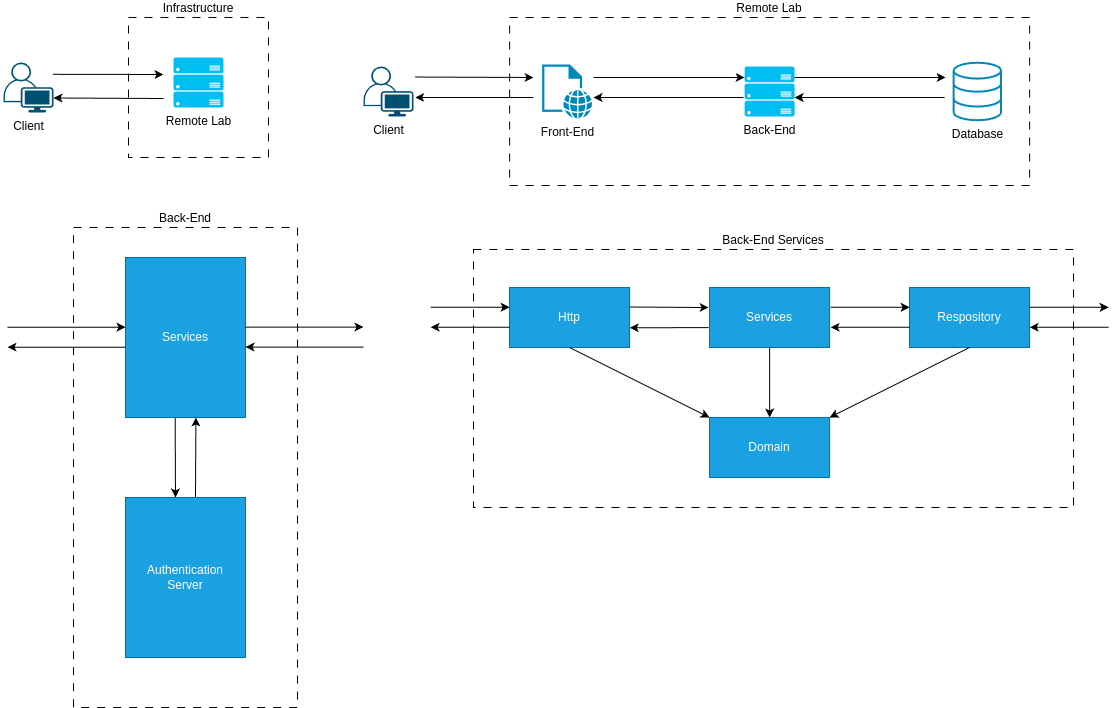

The diagram above was exported from draw.io. Its source (the exported page's mxGraphModel, read from the mxfile embedded in the PNG):
<mxGraphModel dx="697" dy="823" grid="1" gridSize="10" guides="1" tooltips="1" connect="1" arrows="1" fold="1" page="1" pageScale="1" pageWidth="1200" pageHeight="1920" background="none" math="0" shadow="0">
  <root>
    <mxCell id="0" />
    <mxCell id="1" parent="0" />
    <mxCell id="25" value="Remote Lab" style="whiteSpace=wrap;html=1;fillColor=none;dashed=1;dashPattern=8 8;labelPosition=center;verticalLabelPosition=top;align=center;verticalAlign=bottom;" parent="1" vertex="1">
      <mxGeometry x="546.1" y="40" width="520" height="168" as="geometry" />
    </mxCell>
    <mxCell id="11" value="Client" style="points=[[0.35,0,0],[0.98,0.51,0],[1,0.71,0],[0.67,1,0],[0,0.795,0],[0,0.65,0]];verticalLabelPosition=bottom;sketch=0;html=1;verticalAlign=top;aspect=fixed;align=center;pointerEvents=1;shape=mxgraph.cisco19.user;fillColor=light-dark(#005073,#0089B6);strokeColor=none;" parent="1" vertex="1">
      <mxGeometry x="40" y="85" width="50" height="50" as="geometry" />
    </mxCell>
    <mxCell id="12" value="Infrastructure" style="whiteSpace=wrap;html=1;aspect=fixed;fillColor=none;dashed=1;dashPattern=8 8;labelPosition=center;verticalLabelPosition=top;align=center;verticalAlign=bottom;" parent="1" vertex="1">
      <mxGeometry x="165" y="40" width="140" height="140" as="geometry" />
    </mxCell>
    <mxCell id="13" value="" style="endArrow=classic;html=1;exitX=0.988;exitY=0.236;exitDx=0;exitDy=0;exitPerimeter=0;" parent="1" source="11" edge="1">
      <mxGeometry width="50" height="50" relative="1" as="geometry">
        <mxPoint x="260" y="135" as="sourcePoint" />
        <mxPoint x="200" y="97" as="targetPoint" />
      </mxGeometry>
    </mxCell>
    <mxCell id="15" value="Remote Lab" style="verticalLabelPosition=bottom;html=1;verticalAlign=top;align=center;strokeColor=none;fillColor=#00BEF2;shape=mxgraph.azure.server_rack;" parent="1" vertex="1">
      <mxGeometry x="210" y="80" width="50" height="50" as="geometry" />
    </mxCell>
    <mxCell id="16" value="Client" style="points=[[0.35,0,0],[0.98,0.51,0],[1,0.71,0],[0.67,1,0],[0,0.795,0],[0,0.65,0]];verticalLabelPosition=bottom;sketch=0;html=1;verticalAlign=top;aspect=fixed;align=center;pointerEvents=1;shape=mxgraph.cisco19.user;fillColor=light-dark(#005073,#0089B6);strokeColor=none;" parent="1" vertex="1">
      <mxGeometry x="400" y="88.98000000000002" width="50" height="50" as="geometry" />
    </mxCell>
    <mxCell id="18" value="" style="endArrow=classic;html=1;exitX=1.033;exitY=0.211;exitDx=0;exitDy=0;exitPerimeter=0;" parent="1" source="16" edge="1">
      <mxGeometry width="50" height="50" relative="1" as="geometry">
        <mxPoint x="460" y="100" as="sourcePoint" />
        <mxPoint x="570" y="100" as="targetPoint" />
      </mxGeometry>
    </mxCell>
    <mxCell id="19" value="Back-End" style="verticalLabelPosition=bottom;html=1;verticalAlign=top;align=center;strokeColor=none;fillColor=#00BEF2;shape=mxgraph.azure.server_rack;" parent="1" vertex="1">
      <mxGeometry x="781.1" y="88.98000000000002" width="50" height="50" as="geometry" />
    </mxCell>
    <mxCell id="21" value="Database" style="html=1;verticalLabelPosition=bottom;align=center;labelBackgroundColor=#ffffff;verticalAlign=top;strokeWidth=2;strokeColor=#0089B6;shadow=0;dashed=0;shape=mxgraph.ios7.icons.data;fillColor=none;" parent="1" vertex="1">
      <mxGeometry x="990.1" y="85.23000000000002" width="47.42" height="57.5" as="geometry" />
    </mxCell>
    <mxCell id="23" value="&lt;font style=&quot;color: light-dark(rgb(5, 5, 5), transparent);&quot;&gt;Front-End&lt;/font&gt;" style="sketch=0;pointerEvents=1;shadow=0;dashed=0;html=1;strokeColor=none;fillColor=#0089B6;labelPosition=center;verticalLabelPosition=bottom;verticalAlign=top;outlineConnect=0;align=center;shape=mxgraph.office.concepts.web_page;fontColor=#ffffff;" parent="1" vertex="1">
      <mxGeometry x="578.6" y="86.98000000000002" width="50" height="54" as="geometry" />
    </mxCell>
    <mxCell id="QhMZok7SXWIq8EWoboSp-25" value="Back-End" style="whiteSpace=wrap;html=1;fillColor=none;dashed=1;dashPattern=8 8;labelPosition=center;verticalLabelPosition=top;align=center;verticalAlign=bottom;" parent="1" vertex="1">
      <mxGeometry x="110.05000000000001" y="250" width="223.9" height="480" as="geometry" />
    </mxCell>
    <mxCell id="QhMZok7SXWIq8EWoboSp-26" value="Authentication&lt;div&gt;Server&lt;/div&gt;" style="rounded=0;whiteSpace=wrap;html=1;fillColor=#1ba1e2;strokeColor=#006EAF;fontColor=#ffffff;" parent="1" vertex="1">
      <mxGeometry x="162" y="520" width="120" height="160" as="geometry" />
    </mxCell>
    <mxCell id="QhMZok7SXWIq8EWoboSp-27" value="Services" style="rounded=0;whiteSpace=wrap;html=1;fillColor=#1ba1e2;strokeColor=#006EAF;fontColor=#ffffff;" parent="1" vertex="1">
      <mxGeometry x="162" y="280" width="120" height="160" as="geometry" />
    </mxCell>
    <mxCell id="QhMZok7SXWIq8EWoboSp-28" value="" style="endArrow=classic;html=1;rounded=0;entryX=1.033;entryY=0.62;entryDx=0;entryDy=0;entryPerimeter=0;" parent="1" target="16" edge="1">
      <mxGeometry width="50" height="50" relative="1" as="geometry">
        <mxPoint x="570" y="120" as="sourcePoint" />
        <mxPoint x="459.99999999999994" y="120.00000000000006" as="targetPoint" />
      </mxGeometry>
    </mxCell>
    <mxCell id="QhMZok7SXWIq8EWoboSp-29" value="" style="endArrow=classic;html=1;" parent="1" edge="1">
      <mxGeometry width="50" height="50" relative="1" as="geometry">
        <mxPoint x="630" y="100" as="sourcePoint" />
        <mxPoint x="781.1" y="100" as="targetPoint" />
      </mxGeometry>
    </mxCell>
    <mxCell id="QhMZok7SXWIq8EWoboSp-30" value="" style="endArrow=classic;html=1;rounded=0;" parent="1" edge="1">
      <mxGeometry width="50" height="50" relative="1" as="geometry">
        <mxPoint x="780" y="120" as="sourcePoint" />
        <mxPoint x="630" y="120" as="targetPoint" />
      </mxGeometry>
    </mxCell>
    <mxCell id="QhMZok7SXWIq8EWoboSp-31" value="" style="endArrow=classic;html=1;" parent="1" edge="1">
      <mxGeometry width="50" height="50" relative="1" as="geometry">
        <mxPoint x="831.1" y="100" as="sourcePoint" />
        <mxPoint x="982.2" y="100" as="targetPoint" />
      </mxGeometry>
    </mxCell>
    <mxCell id="QhMZok7SXWIq8EWoboSp-32" value="" style="endArrow=classic;html=1;rounded=0;" parent="1" edge="1">
      <mxGeometry width="50" height="50" relative="1" as="geometry">
        <mxPoint x="981.1" y="120" as="sourcePoint" />
        <mxPoint x="831.1" y="120" as="targetPoint" />
      </mxGeometry>
    </mxCell>
    <mxCell id="QhMZok7SXWIq8EWoboSp-33" value="" style="endArrow=classic;html=1;rounded=0;entryX=1;entryY=0.71;entryDx=0;entryDy=0;entryPerimeter=0;" parent="1" target="11" edge="1">
      <mxGeometry width="50" height="50" relative="1" as="geometry">
        <mxPoint x="200" y="121" as="sourcePoint" />
        <mxPoint x="260" y="110" as="targetPoint" />
      </mxGeometry>
    </mxCell>
    <mxCell id="QhMZok7SXWIq8EWoboSp-35" value="" style="endArrow=classic;html=1;rounded=0;entryX=0.67;entryY=1.003;entryDx=0;entryDy=0;entryPerimeter=0;" parent="1" edge="1">
      <mxGeometry width="50" height="50" relative="1" as="geometry">
        <mxPoint x="232" y="519.52" as="sourcePoint" />
        <mxPoint x="232.39999999999998" y="440.00000000000045" as="targetPoint" />
      </mxGeometry>
    </mxCell>
    <mxCell id="QhMZok7SXWIq8EWoboSp-36" value="" style="endArrow=classic;html=1;rounded=0;exitX=0.414;exitY=1.002;exitDx=0;exitDy=0;exitPerimeter=0;" parent="1" source="QhMZok7SXWIq8EWoboSp-27" edge="1">
      <mxGeometry width="50" height="50" relative="1" as="geometry">
        <mxPoint x="212" y="443" as="sourcePoint" />
        <mxPoint x="212" y="520" as="targetPoint" />
      </mxGeometry>
    </mxCell>
    <mxCell id="QhMZok7SXWIq8EWoboSp-37" value="" style="endArrow=classic;html=1;exitX=1.033;exitY=0.211;exitDx=0;exitDy=0;exitPerimeter=0;" parent="1" edge="1">
      <mxGeometry width="50" height="50" relative="1" as="geometry">
        <mxPoint x="44" y="349.71000000000004" as="sourcePoint" />
        <mxPoint x="162" y="349.71000000000004" as="targetPoint" />
      </mxGeometry>
    </mxCell>
    <mxCell id="QhMZok7SXWIq8EWoboSp-38" value="" style="endArrow=classic;html=1;rounded=0;entryX=1.033;entryY=0.62;entryDx=0;entryDy=0;entryPerimeter=0;" parent="1" edge="1">
      <mxGeometry width="50" height="50" relative="1" as="geometry">
        <mxPoint x="162" y="369.71000000000004" as="sourcePoint" />
        <mxPoint x="44" y="369.71000000000004" as="targetPoint" />
      </mxGeometry>
    </mxCell>
    <mxCell id="QhMZok7SXWIq8EWoboSp-39" value="" style="endArrow=classic;html=1;exitX=1.033;exitY=0.211;exitDx=0;exitDy=0;exitPerimeter=0;" parent="1" edge="1">
      <mxGeometry width="50" height="50" relative="1" as="geometry">
        <mxPoint x="282" y="349.58000000000004" as="sourcePoint" />
        <mxPoint x="400" y="349.58000000000004" as="targetPoint" />
      </mxGeometry>
    </mxCell>
    <mxCell id="QhMZok7SXWIq8EWoboSp-40" value="" style="endArrow=classic;html=1;rounded=0;entryX=1.033;entryY=0.62;entryDx=0;entryDy=0;entryPerimeter=0;" parent="1" edge="1">
      <mxGeometry width="50" height="50" relative="1" as="geometry">
        <mxPoint x="400" y="369.58000000000004" as="sourcePoint" />
        <mxPoint x="282" y="369.58000000000004" as="targetPoint" />
      </mxGeometry>
    </mxCell>
    <mxCell id="QhMZok7SXWIq8EWoboSp-41" value="Http" style="rounded=0;whiteSpace=wrap;html=1;fillColor=#1ba1e2;fontColor=#ffffff;strokeColor=#006EAF;" parent="1" vertex="1">
      <mxGeometry x="546.1" y="310" width="120" height="60" as="geometry" />
    </mxCell>
    <mxCell id="QhMZok7SXWIq8EWoboSp-42" value="Services" style="rounded=0;whiteSpace=wrap;html=1;fillColor=#1ba1e2;fontColor=#ffffff;strokeColor=#006EAF;" parent="1" vertex="1">
      <mxGeometry x="746.1" y="310" width="120" height="60" as="geometry" />
    </mxCell>
    <mxCell id="QhMZok7SXWIq8EWoboSp-43" value="Respository" style="rounded=0;whiteSpace=wrap;html=1;fillColor=#1ba1e2;fontColor=#ffffff;strokeColor=#006EAF;" parent="1" vertex="1">
      <mxGeometry x="946.1" y="310" width="120" height="60" as="geometry" />
    </mxCell>
    <mxCell id="QhMZok7SXWIq8EWoboSp-44" value="" style="endArrow=classic;html=1;exitX=0.999;exitY=0.325;exitDx=0;exitDy=0;exitPerimeter=0;entryX=-0.008;entryY=0.334;entryDx=0;entryDy=0;entryPerimeter=0;" parent="1" source="QhMZok7SXWIq8EWoboSp-41" target="QhMZok7SXWIq8EWoboSp-42" edge="1">
      <mxGeometry width="50" height="50" relative="1" as="geometry">
        <mxPoint x="670" y="331" as="sourcePoint" />
        <mxPoint x="767" y="330.71000000000004" as="targetPoint" />
      </mxGeometry>
    </mxCell>
    <mxCell id="QhMZok7SXWIq8EWoboSp-45" value="" style="endArrow=classic;html=1;rounded=0;entryX=1.001;entryY=0.672;entryDx=0;entryDy=0;entryPerimeter=0;exitX=-0.008;exitY=0.668;exitDx=0;exitDy=0;exitPerimeter=0;" parent="1" source="QhMZok7SXWIq8EWoboSp-42" target="QhMZok7SXWIq8EWoboSp-41" edge="1">
      <mxGeometry width="50" height="50" relative="1" as="geometry">
        <mxPoint x="740" y="350" as="sourcePoint" />
        <mxPoint x="670" y="351" as="targetPoint" />
      </mxGeometry>
    </mxCell>
    <mxCell id="QhMZok7SXWIq8EWoboSp-46" value="" style="endArrow=classic;html=1;exitX=0.999;exitY=0.325;exitDx=0;exitDy=0;exitPerimeter=0;entryX=-0.008;entryY=0.334;entryDx=0;entryDy=0;entryPerimeter=0;" parent="1" edge="1">
      <mxGeometry width="50" height="50" relative="1" as="geometry">
        <mxPoint x="867.1" y="329.8" as="sourcePoint" />
        <mxPoint x="946.1" y="329.8" as="targetPoint" />
      </mxGeometry>
    </mxCell>
    <mxCell id="QhMZok7SXWIq8EWoboSp-47" value="" style="endArrow=classic;html=1;rounded=0;entryX=1.001;entryY=0.672;entryDx=0;entryDy=0;entryPerimeter=0;exitX=-0.008;exitY=0.668;exitDx=0;exitDy=0;exitPerimeter=0;" parent="1" edge="1">
      <mxGeometry width="50" height="50" relative="1" as="geometry">
        <mxPoint x="946.1" y="349.8" as="sourcePoint" />
        <mxPoint x="867.1" y="349.8" as="targetPoint" />
      </mxGeometry>
    </mxCell>
    <mxCell id="QhMZok7SXWIq8EWoboSp-48" value="" style="endArrow=classic;html=1;exitX=0.999;exitY=0.325;exitDx=0;exitDy=0;exitPerimeter=0;entryX=-0.008;entryY=0.334;entryDx=0;entryDy=0;entryPerimeter=0;" parent="1" edge="1">
      <mxGeometry width="50" height="50" relative="1" as="geometry">
        <mxPoint x="1066.1" y="329.8" as="sourcePoint" />
        <mxPoint x="1145.1" y="329.8" as="targetPoint" />
      </mxGeometry>
    </mxCell>
    <mxCell id="QhMZok7SXWIq8EWoboSp-49" value="" style="endArrow=classic;html=1;rounded=0;entryX=1.001;entryY=0.672;entryDx=0;entryDy=0;entryPerimeter=0;exitX=-0.008;exitY=0.668;exitDx=0;exitDy=0;exitPerimeter=0;" parent="1" edge="1">
      <mxGeometry width="50" height="50" relative="1" as="geometry">
        <mxPoint x="1145.1" y="349.8" as="sourcePoint" />
        <mxPoint x="1066.1" y="349.8" as="targetPoint" />
      </mxGeometry>
    </mxCell>
    <mxCell id="QhMZok7SXWIq8EWoboSp-50" value="" style="endArrow=classic;html=1;exitX=0.999;exitY=0.325;exitDx=0;exitDy=0;exitPerimeter=0;entryX=-0.008;entryY=0.334;entryDx=0;entryDy=0;entryPerimeter=0;" parent="1" edge="1">
      <mxGeometry width="50" height="50" relative="1" as="geometry">
        <mxPoint x="467.1" y="329.71" as="sourcePoint" />
        <mxPoint x="546.1" y="329.71" as="targetPoint" />
      </mxGeometry>
    </mxCell>
    <mxCell id="QhMZok7SXWIq8EWoboSp-51" value="" style="endArrow=classic;html=1;rounded=0;entryX=1.001;entryY=0.672;entryDx=0;entryDy=0;entryPerimeter=0;exitX=-0.008;exitY=0.668;exitDx=0;exitDy=0;exitPerimeter=0;" parent="1" edge="1">
      <mxGeometry width="50" height="50" relative="1" as="geometry">
        <mxPoint x="546.1" y="349.71" as="sourcePoint" />
        <mxPoint x="467.1" y="349.71" as="targetPoint" />
      </mxGeometry>
    </mxCell>
    <mxCell id="QhMZok7SXWIq8EWoboSp-52" value="Domain" style="rounded=0;whiteSpace=wrap;html=1;fillColor=#1ba1e2;fontColor=#ffffff;strokeColor=#006EAF;" parent="1" vertex="1">
      <mxGeometry x="746.1" y="440" width="120" height="60" as="geometry" />
    </mxCell>
    <mxCell id="QhMZok7SXWIq8EWoboSp-53" value="" style="endArrow=classic;html=1;rounded=0;exitX=0.5;exitY=1;exitDx=0;exitDy=0;entryX=0;entryY=0;entryDx=0;entryDy=0;" parent="1" source="QhMZok7SXWIq8EWoboSp-41" target="QhMZok7SXWIq8EWoboSp-52" edge="1">
      <mxGeometry width="50" height="50" relative="1" as="geometry">
        <mxPoint x="630" y="430" as="sourcePoint" />
        <mxPoint x="680" y="380" as="targetPoint" />
      </mxGeometry>
    </mxCell>
    <mxCell id="QhMZok7SXWIq8EWoboSp-54" value="" style="endArrow=classic;html=1;rounded=0;entryX=0.5;entryY=0;entryDx=0;entryDy=0;exitX=0.5;exitY=1;exitDx=0;exitDy=0;" parent="1" source="QhMZok7SXWIq8EWoboSp-42" target="QhMZok7SXWIq8EWoboSp-52" edge="1">
      <mxGeometry width="50" height="50" relative="1" as="geometry">
        <mxPoint x="780" y="440" as="sourcePoint" />
        <mxPoint x="830" y="390" as="targetPoint" />
      </mxGeometry>
    </mxCell>
    <mxCell id="QhMZok7SXWIq8EWoboSp-55" value="" style="endArrow=classic;html=1;rounded=0;exitX=0.5;exitY=1;exitDx=0;exitDy=0;entryX=1;entryY=0;entryDx=0;entryDy=0;" parent="1" source="QhMZok7SXWIq8EWoboSp-43" target="QhMZok7SXWIq8EWoboSp-52" edge="1">
      <mxGeometry width="50" height="50" relative="1" as="geometry">
        <mxPoint x="830" y="370" as="sourcePoint" />
        <mxPoint x="970" y="440" as="targetPoint" />
      </mxGeometry>
    </mxCell>
    <mxCell id="QhMZok7SXWIq8EWoboSp-56" value="Back-End Services" style="whiteSpace=wrap;html=1;fillColor=none;dashed=1;dashPattern=8 8;labelPosition=center;verticalLabelPosition=top;align=center;verticalAlign=bottom;" parent="1" vertex="1">
      <mxGeometry x="510" y="272" width="600" height="258" as="geometry" />
    </mxCell>
  </root>
</mxGraphModel>